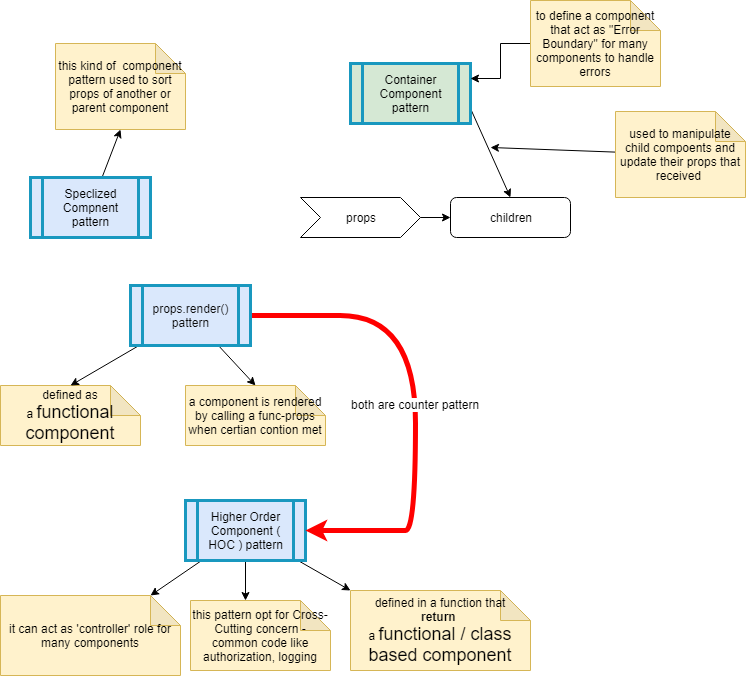

The diagram above was exported from draw.io. Its source (the exported page's mxGraphModel, read from the mxfile embedded in the PNG):
<mxGraphModel dx="838" dy="480" grid="1" gridSize="10" guides="1" tooltips="1" connect="1" arrows="1" fold="1" page="1" pageScale="1" pageWidth="850" pageHeight="1100" math="0" shadow="0">
  <root>
    <mxCell id="0" />
    <mxCell id="1" parent="0" />
    <mxCell id="SFBNiFe0C0_KPS_pj57v-4" style="edgeStyle=none;rounded=0;orthogonalLoop=1;jettySize=auto;html=1;entryX=0;entryY=0.5;entryDx=0;entryDy=0;" parent="1" source="SFBNiFe0C0_KPS_pj57v-1" target="SFBNiFe0C0_KPS_pj57v-3" edge="1">
      <mxGeometry relative="1" as="geometry" />
    </mxCell>
    <mxCell id="SFBNiFe0C0_KPS_pj57v-1" value="props" style="shape=step;perimeter=stepPerimeter;whiteSpace=wrap;html=1;fixedSize=1;fillColor=#FFFFFF;" parent="1" vertex="1">
      <mxGeometry x="345" y="222" width="120" height="40" as="geometry" />
    </mxCell>
    <mxCell id="SFBNiFe0C0_KPS_pj57v-3" value="children" style="rounded=1;whiteSpace=wrap;html=1;" parent="1" vertex="1">
      <mxGeometry x="495" y="222" width="120" height="40" as="geometry" />
    </mxCell>
    <mxCell id="XRq723utpnrlBx1QRWzL-4" style="edgeStyle=none;rounded=0;orthogonalLoop=1;jettySize=auto;html=1;exitX=1;exitY=0.75;exitDx=0;exitDy=0;entryX=0.5;entryY=0;entryDx=0;entryDy=0;" parent="1" source="SFBNiFe0C0_KPS_pj57v-5" target="SFBNiFe0C0_KPS_pj57v-3" edge="1">
      <mxGeometry relative="1" as="geometry" />
    </mxCell>
    <mxCell id="SFBNiFe0C0_KPS_pj57v-5" value="Container Component pattern" style="shape=process;whiteSpace=wrap;html=1;backgroundOutline=1;fillColor=#d5e8d4;strokeColor=#1998BF;strokeWidth=3;" parent="1" vertex="1">
      <mxGeometry x="395" y="88" width="120" height="60" as="geometry" />
    </mxCell>
    <mxCell id="XRq723utpnrlBx1QRWzL-5" style="edgeStyle=none;rounded=0;orthogonalLoop=1;jettySize=auto;html=1;" parent="1" source="XRq723utpnrlBx1QRWzL-1" edge="1">
      <mxGeometry relative="1" as="geometry">
        <mxPoint x="535" y="172" as="targetPoint" />
      </mxGeometry>
    </mxCell>
    <mxCell id="XRq723utpnrlBx1QRWzL-1" value="used to manipulate child compoents and update their props that received&amp;nbsp;" style="shape=note;whiteSpace=wrap;html=1;backgroundOutline=1;darkOpacity=0.05;fillColor=#fff2cc;strokeColor=#d6b656;" parent="1" vertex="1">
      <mxGeometry x="660" y="136" width="130" height="86" as="geometry" />
    </mxCell>
    <mxCell id="XRq723utpnrlBx1QRWzL-7" value="this kind of&amp;nbsp; component pattern used to sort props of another or parent component" style="shape=note;whiteSpace=wrap;html=1;backgroundOutline=1;darkOpacity=0.05;fillColor=#fff2cc;strokeColor=#d6b656;" parent="1" vertex="1">
      <mxGeometry x="100" y="68" width="130" height="86" as="geometry" />
    </mxCell>
    <mxCell id="XRq723utpnrlBx1QRWzL-10" style="edgeStyle=none;rounded=0;orthogonalLoop=1;jettySize=auto;html=1;entryX=0.5;entryY=1;entryDx=0;entryDy=0;entryPerimeter=0;" parent="1" source="XRq723utpnrlBx1QRWzL-9" target="XRq723utpnrlBx1QRWzL-7" edge="1">
      <mxGeometry relative="1" as="geometry" />
    </mxCell>
    <mxCell id="XRq723utpnrlBx1QRWzL-9" value="Speclized Compnent pattern" style="shape=process;whiteSpace=wrap;html=1;backgroundOutline=1;fillColor=#dae8fc;strokeColor=#1998BF;strokeWidth=3;" parent="1" vertex="1">
      <mxGeometry x="75" y="202" width="120" height="60" as="geometry" />
    </mxCell>
    <mxCell id="XRq723utpnrlBx1QRWzL-13" style="edgeStyle=none;rounded=0;orthogonalLoop=1;jettySize=auto;html=1;entryX=0;entryY=0;entryDx=55;entryDy=0;entryPerimeter=0;" parent="1" source="XRq723utpnrlBx1QRWzL-11" target="XRq723utpnrlBx1QRWzL-12" edge="1">
      <mxGeometry relative="1" as="geometry" />
    </mxCell>
    <mxCell id="XRq723utpnrlBx1QRWzL-15" style="edgeStyle=none;rounded=0;orthogonalLoop=1;jettySize=auto;html=1;entryX=0;entryY=0;entryDx=0;entryDy=0;entryPerimeter=0;" parent="1" source="XRq723utpnrlBx1QRWzL-11" target="XRq723utpnrlBx1QRWzL-14" edge="1">
      <mxGeometry relative="1" as="geometry" />
    </mxCell>
    <mxCell id="XRq723utpnrlBx1QRWzL-17" style="edgeStyle=none;rounded=0;orthogonalLoop=1;jettySize=auto;html=1;entryX=0;entryY=0;entryDx=150;entryDy=0;entryPerimeter=0;" parent="1" source="XRq723utpnrlBx1QRWzL-11" target="XRq723utpnrlBx1QRWzL-16" edge="1">
      <mxGeometry relative="1" as="geometry" />
    </mxCell>
    <mxCell id="XRq723utpnrlBx1QRWzL-11" value="Higher Order Component ( HOC ) pattern" style="shape=process;whiteSpace=wrap;html=1;backgroundOutline=1;fillColor=#dae8fc;strokeColor=#1998BF;strokeWidth=3;" parent="1" vertex="1">
      <mxGeometry x="230" y="525" width="120" height="60" as="geometry" />
    </mxCell>
    <mxCell id="XRq723utpnrlBx1QRWzL-12" value="this pattern opt for Cross-Cutting concern - common code like authorization, logging" style="shape=note;whiteSpace=wrap;html=1;backgroundOutline=1;darkOpacity=0.05;fillColor=#fff2cc;strokeColor=#d6b656;" parent="1" vertex="1">
      <mxGeometry x="235" y="625" width="140" height="70" as="geometry" />
    </mxCell>
    <mxCell id="XRq723utpnrlBx1QRWzL-14" value="defined in a function that&lt;br&gt;&lt;b&gt;return &lt;br&gt;&lt;/b&gt;a &lt;font style=&quot;font-size: 18px&quot;&gt;functional / class based component&lt;/font&gt;" style="shape=note;whiteSpace=wrap;html=1;backgroundOutline=1;darkOpacity=0.05;fillColor=#fff2cc;strokeColor=#d6b656;" parent="1" vertex="1">
      <mxGeometry x="395" y="615" width="180" height="80" as="geometry" />
    </mxCell>
    <mxCell id="XRq723utpnrlBx1QRWzL-16" value="it can act as 'controller' role for many components" style="shape=note;whiteSpace=wrap;html=1;backgroundOutline=1;darkOpacity=0.05;fillColor=#fff2cc;strokeColor=#d6b656;" parent="1" vertex="1">
      <mxGeometry x="45" y="620" width="180" height="80" as="geometry" />
    </mxCell>
    <mxCell id="XRq723utpnrlBx1QRWzL-22" value="defined as&lt;b&gt;&lt;br&gt;&lt;/b&gt;a &lt;font style=&quot;font-size: 18px&quot;&gt;functional component&lt;/font&gt;" style="shape=note;whiteSpace=wrap;html=1;backgroundOutline=1;darkOpacity=0.05;fillColor=#fff2cc;strokeColor=#d6b656;" parent="1" vertex="1">
      <mxGeometry x="45" y="410" width="140" height="60" as="geometry" />
    </mxCell>
    <mxCell id="XRq723utpnrlBx1QRWzL-25" style="edgeStyle=none;rounded=0;orthogonalLoop=1;jettySize=auto;html=1;entryX=0.5;entryY=0;entryDx=0;entryDy=0;entryPerimeter=0;" parent="1" source="XRq723utpnrlBx1QRWzL-24" target="XRq723utpnrlBx1QRWzL-22" edge="1">
      <mxGeometry relative="1" as="geometry" />
    </mxCell>
    <mxCell id="XRq723utpnrlBx1QRWzL-27" style="edgeStyle=none;rounded=0;orthogonalLoop=1;jettySize=auto;html=1;entryX=0.5;entryY=0;entryDx=0;entryDy=0;entryPerimeter=0;" parent="1" source="XRq723utpnrlBx1QRWzL-24" target="XRq723utpnrlBx1QRWzL-26" edge="1">
      <mxGeometry relative="1" as="geometry" />
    </mxCell>
    <mxCell id="XRq723utpnrlBx1QRWzL-29" style="edgeStyle=orthogonalEdgeStyle;curved=1;rounded=0;orthogonalLoop=1;jettySize=auto;html=1;entryX=1;entryY=0.5;entryDx=0;entryDy=0;exitX=1;exitY=0.5;exitDx=0;exitDy=0;strokeColor=#FF0000;strokeWidth=5;" parent="1" source="XRq723utpnrlBx1QRWzL-24" target="XRq723utpnrlBx1QRWzL-11" edge="1">
      <mxGeometry relative="1" as="geometry">
        <Array as="points">
          <mxPoint x="309" y="340" />
          <mxPoint x="460" y="340" />
          <mxPoint x="460" y="555" />
          <mxPoint x="440" y="555" />
          <mxPoint x="440" y="569" />
        </Array>
      </mxGeometry>
    </mxCell>
    <mxCell id="XRq723utpnrlBx1QRWzL-31" value="both are counter pattern&amp;nbsp;&lt;span style=&quot;font-family: &amp;#34;helvetica&amp;#34; , &amp;#34;arial&amp;#34; , sans-serif ; font-size: 0px ; background-color: rgb(248 , 249 , 250)&quot;&gt;%3CmxGraphModel%3E%3Croot%3E%3CmxCell%20id%3D%220%22%2F%3E%3CmxCell%20id%3D%221%22%20parent%3D%220%22%2F%3E%3CmxCell%20id%3D%222%22%20value%3D%22defined%20as%26lt%3Bb%26gt%3B%26lt%3Bbr%26gt%3B%26lt%3B%2Fb%26gt%3Ba%20%26lt%3Bfont%20style%3D%26quot%3Bfont-size%3A%2018px%26quot%3B%26gt%3Bfunctional%20component%26lt%3B%2Ffont%26gt%3B%22%20style%3D%22shape%3Dnote%3BwhiteSpace%3Dwrap%3Bhtml%3D1%3BbackgroundOutline%3D1%3BdarkOpacity%3D0.05%3BfillColor%3D%23fff2cc%3BstrokeColor%3D%23d6b656%3B%22%20vertex%3D%221%22%20parent%3D%221%22%3E%3CmxGeometry%20x%3D%2245%22%20y%3D%22410%22%20width%3D%22140%22%20height%3D%2260%22%20as%3D%22geometry%22%2F%3E%3C%2FmxCell%3E%3C%2Froot%3E%3C%2FmxGraphModel%3Ep&lt;/span&gt;" style="text;html=1;resizable=0;points=[];align=center;verticalAlign=middle;labelBackgroundColor=#ffffff;" parent="XRq723utpnrlBx1QRWzL-29" vertex="1" connectable="0">
      <mxGeometry x="0.0327" y="1" relative="1" as="geometry">
        <mxPoint as="offset" />
      </mxGeometry>
    </mxCell>
    <mxCell id="XRq723utpnrlBx1QRWzL-24" value="&lt;font color=&quot;#0d0d0d&quot;&gt;props.render() pattern&lt;/font&gt;" style="shape=process;whiteSpace=wrap;html=1;backgroundOutline=1;fillColor=#dae8fc;strokeColor=#1998BF;strokeWidth=3;" parent="1" vertex="1">
      <mxGeometry x="175" y="310" width="120" height="60" as="geometry" />
    </mxCell>
    <mxCell id="XRq723utpnrlBx1QRWzL-26" value="a component is rendered by calling a func-props when certian contion met" style="shape=note;whiteSpace=wrap;html=1;backgroundOutline=1;darkOpacity=0.05;fillColor=#fff2cc;strokeColor=#d6b656;" parent="1" vertex="1">
      <mxGeometry x="230" y="410" width="140" height="60" as="geometry" />
    </mxCell>
    <mxCell id="Q8UH20Q4Tg3R9yRpyxL9-2" style="edgeStyle=orthogonalEdgeStyle;rounded=0;orthogonalLoop=1;jettySize=auto;html=1;entryX=1;entryY=0.25;entryDx=0;entryDy=0;" parent="1" source="Q8UH20Q4Tg3R9yRpyxL9-1" target="SFBNiFe0C0_KPS_pj57v-5" edge="1">
      <mxGeometry relative="1" as="geometry" />
    </mxCell>
    <mxCell id="Q8UH20Q4Tg3R9yRpyxL9-1" value="to define a component that act as &quot;Error Boundary&quot; for many components to handle errors" style="shape=note;whiteSpace=wrap;html=1;backgroundOutline=1;darkOpacity=0.05;fillColor=#fff2cc;strokeColor=#d6b656;" parent="1" vertex="1">
      <mxGeometry x="575" y="25" width="130" height="86" as="geometry" />
    </mxCell>
  </root>
</mxGraphModel>